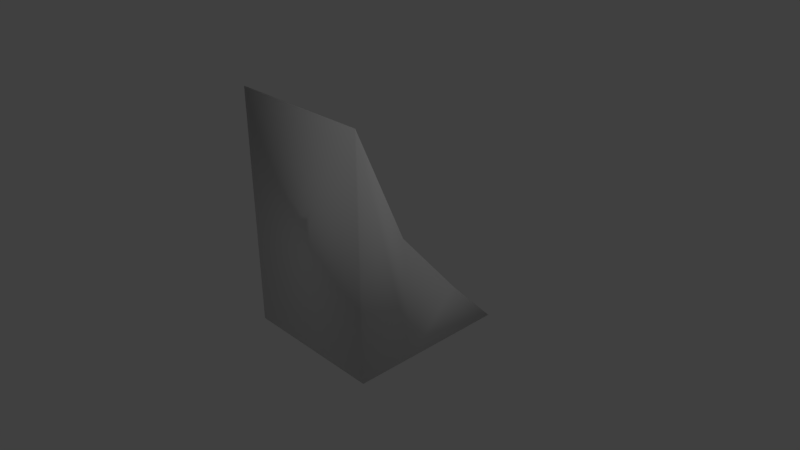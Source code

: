 # Source: untitled.blend  (saved by Blender 2.79.0; exported with 4.5.12 LTS)
import bpy
from mathutils import Matrix  # noqa: F401  (used for matrix-valued properties, if any)

bpy.ops.wm.read_factory_settings(use_empty=True)
scene = bpy.context.scene
scene.name = 'Scene'

# ---- collections
col_collection_1 = bpy.data.collections.new('Collection 1'); scene.collection.children.link(col_collection_1)

# ---- materials (node trees are filled in below, after node groups)
mat_material = bpy.data.materials.new('Material')
mat_material.alpha_threshold = 0.0
mat_material.use_transparent_shadow = False
mat_material.roughness = 0.5
mat_material.line_color = (0.0, 0.0, 0.0, 1.0)

# ---- material node trees

# ---- world
world_world = bpy.data.worlds.new('World'); scene.world = world_world
world_world.color = (0.05088, 0.05088, 0.05088)
world_world.use_sun_shadow = False
world_world.sun_shadow_jitter_overblur = 0.0
world_world.cycles.sampling_method = 'MANUAL'

# ---- cameras
cam_camera = bpy.data.cameras.new('Camera')
cam_camera.clip_end = 100.0
cam_camera.lens = 35.0
cam_camera.sensor_width = 32.0
cam_camera.sensor_height = 18.0
cam_camera.ortho_scale = 7.314
cam_camera.dof.focus_distance = 0.0
cam_camera.dof.aperture_fstop = 128.0

# ---- lights
light_lamp = bpy.data.lights.new('Lamp', 'POINT')
light_lamp.transmission_factor = 0.0
light_lamp.cutoff_distance = 30.0
light_lamp.energy = 100.0
light_lamp.shadow_buffer_clip_start = 1.001
light_lamp.shadow_soft_size = 0.1
light_lamp.shadow_maximum_resolution = 0.006
light_lamp.use_absolute_resolution = True

# ---- meshes
me_cube = bpy.data.meshes.new('Cube')
me_cube.from_pydata([(1.0, 1.236, -1.0), (1.0, -1.0, -1.0), (-1.0, -1.0, -1.0), (-1.0, 1.236, -1.0), (1.0, 0.5278, -0.2715), (1.0, -1.03, 2.23), (-1.0, -1.03, 2.23), (-1.0, 0.5278, -0.2715), (1.0, -0.194, -1.0), (-1.0, -0.194, -1.0), (1.0, -0.3491, 0.7191), (-1.0, -0.3491, 0.7191)], [], [(8, 1, 2, 9), (10, 11, 6, 5), (8, 10, 5, 1), (1, 5, 6, 2), (9, 11, 7, 3), (4, 0, 3, 7), (2, 6, 11, 9), (0, 4, 10, 8), (4, 7, 11, 10), (0, 8, 9, 3)])
me_cube.polygons.foreach_set('use_smooth', [True] * 10)
me_cube.materials.append(mat_material)
me_cube.use_remesh_preserve_volume = False
me_cube.use_remesh_preserve_attributes = False
me_cube.use_mirror_vertex_groups = False
me_cube.update()

# ---- objects
ob_cube = bpy.data.objects.new('Cube', me_cube)
ob_lamp = bpy.data.objects.new('Lamp', light_lamp)
ob_camera = bpy.data.objects.new('Camera', cam_camera)

# ---- transforms, parenting, visibility, modifiers, constraints
ob_cube.location = (0.0, 0.0, 0.0)
ob_cube.lock_rotations_4d = False
ob_cube.empty_display_type = 'ARROWS'
ob_cube.lineart.crease_threshold = 0.0
ob_lamp.location = (4.076, 1.005, 5.904)
ob_lamp.rotation_euler = (0.6503, 0.05522, 1.866)
ob_lamp.lock_rotations_4d = False
ob_lamp.empty_display_type = 'ARROWS'
ob_lamp.color = (0.0, 0.0, 0.0, 0.0)
ob_lamp.lineart.crease_threshold = 0.0
ob_camera.location = (7.481, -6.508, 5.344)
ob_camera.rotation_euler = (1.109, 0.0, 0.8149)
ob_camera.lock_rotations_4d = False
ob_camera.empty_display_type = 'ARROWS'
ob_camera.color = (0.0, 0.0, 0.0, 0.0)
ob_camera.display_type = 'WIRE'
ob_camera.lineart.crease_threshold = 0.0

# ---- collection membership
col_collection_1.objects.link(ob_cube)
col_collection_1.objects.link(ob_lamp)
col_collection_1.objects.link(ob_camera)

# ---- scene / render settings (as saved in the file)
scene.camera = ob_camera
scene.frame_start = 1; scene.frame_end = 250; scene.frame_set(1)
scene.render.engine = 'BLENDER_EEVEE_NEXT'
scene.render.resolution_percentage = 50
scene.render.dither_intensity = 0.0
scene.cycles.use_denoising = False
scene.cycles.samples = 128
scene.cycles.sampling_pattern = 'TABULATED_SOBOL'
scene.cycles.light_sampling_threshold = 0.0
scene.cycles.use_adaptive_sampling = False
scene.cycles.use_light_tree = False
scene.cycles.blur_glossy = 0.0
scene.cycles.sample_clamp_indirect = 0.0
scene.view_settings.view_transform = 'Standard'
bpy.context.view_layer.update()
